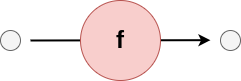

The diagram above was exported from draw.io. Its source (the exported page's mxGraphModel, read from the mxfile embedded in the PNG):
<mxGraphModel dx="683" dy="414" grid="1" gridSize="10" guides="1" tooltips="1" connect="1" arrows="1" fold="1" page="1" pageScale="1" pageWidth="827" pageHeight="1169" math="0" shadow="0">
  <root>
    <mxCell id="0" />
    <mxCell id="1" parent="0" />
    <mxCell id="7QVZ4JQNoTcmYS7gfory-4" value="" style="endArrow=classic;html=1;rounded=0;strokeWidth=2;" parent="1" edge="1">
      <mxGeometry width="50" height="50" relative="1" as="geometry">
        <mxPoint x="250" y="480" as="sourcePoint" />
        <mxPoint x="430" y="479.66" as="targetPoint" />
        <Array as="points" />
      </mxGeometry>
    </mxCell>
    <mxCell id="nvyvmpzSM8tnAEfry2gS-3" value="" style="ellipse;whiteSpace=wrap;html=1;aspect=fixed;fillColor=#f5f5f5;fontColor=#333333;strokeColor=#666666;" parent="1" vertex="1">
      <mxGeometry x="220" y="470" width="20" height="20" as="geometry" />
    </mxCell>
    <mxCell id="nvyvmpzSM8tnAEfry2gS-5" value="" style="ellipse;whiteSpace=wrap;html=1;aspect=fixed;fillColor=#f5f5f5;fontColor=#333333;strokeColor=#666666;" parent="1" vertex="1">
      <mxGeometry x="440" y="470" width="20" height="20" as="geometry" />
    </mxCell>
    <mxCell id="nvyvmpzSM8tnAEfry2gS-6" value="f" style="ellipse;whiteSpace=wrap;html=1;aspect=fixed;fillColor=#f8cecc;strokeColor=#b85450;fontSize=24;fontStyle=1" parent="1" vertex="1">
      <mxGeometry x="300" y="440" width="80" height="80" as="geometry" />
    </mxCell>
  </root>
</mxGraphModel>